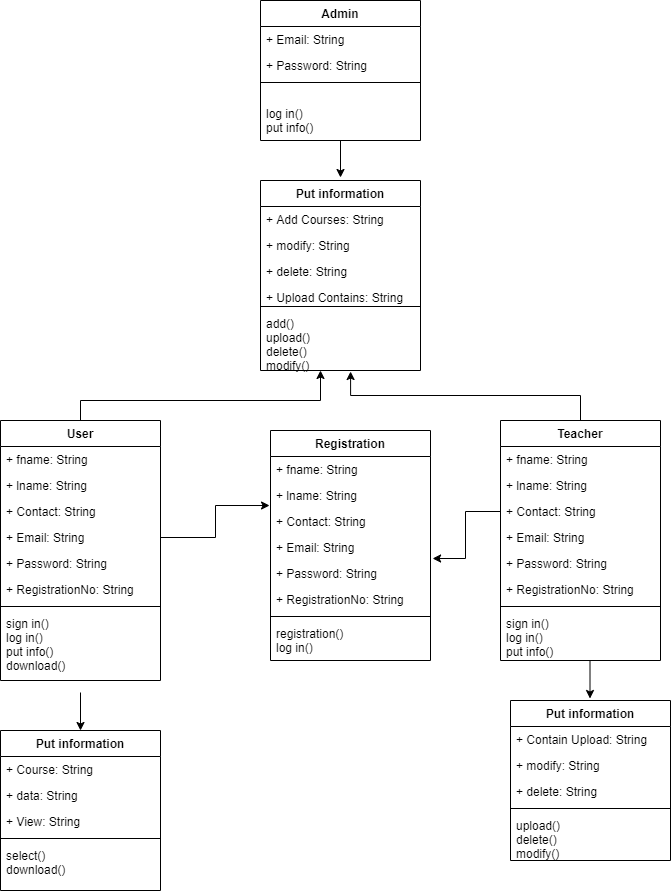

The diagram above was exported from draw.io. Its source (the exported page's mxGraphModel, read from the mxfile embedded in the PNG):
<mxGraphModel dx="854" dy="1519" grid="1" gridSize="10" guides="1" tooltips="1" connect="1" arrows="1" fold="1" page="1" pageScale="1" pageWidth="850" pageHeight="1100" math="0" shadow="0">
  <root>
    <mxCell id="0" />
    <mxCell id="1" parent="0" />
    <mxCell id="S4hytynirBr9s-NFqJaL-73" style="edgeStyle=orthogonalEdgeStyle;rounded=0;orthogonalLoop=1;jettySize=auto;html=1;exitX=0.5;exitY=0;exitDx=0;exitDy=0;entryX=0.375;entryY=1;entryDx=0;entryDy=0;entryPerimeter=0;" edge="1" parent="1" source="S4hytynirBr9s-NFqJaL-1" target="S4hytynirBr9s-NFqJaL-67">
      <mxGeometry relative="1" as="geometry">
        <mxPoint x="440" y="-580" as="targetPoint" />
        <Array as="points">
          <mxPoint x="200" y="-560" />
          <mxPoint x="440" y="-560" />
        </Array>
      </mxGeometry>
    </mxCell>
    <mxCell id="S4hytynirBr9s-NFqJaL-1" value="User" style="swimlane;fontStyle=1;align=center;verticalAlign=top;childLayout=stackLayout;horizontal=1;startSize=26;horizontalStack=0;resizeParent=1;resizeParentMax=0;resizeLast=0;collapsible=1;marginBottom=0;" vertex="1" parent="1">
      <mxGeometry x="120" y="-540" width="160" height="260" as="geometry" />
    </mxCell>
    <mxCell id="S4hytynirBr9s-NFqJaL-2" value="+ fname: String" style="text;strokeColor=none;fillColor=none;align=left;verticalAlign=top;spacingLeft=4;spacingRight=4;overflow=hidden;rotatable=0;points=[[0,0.5],[1,0.5]];portConstraint=eastwest;" vertex="1" parent="S4hytynirBr9s-NFqJaL-1">
      <mxGeometry y="26" width="160" height="26" as="geometry" />
    </mxCell>
    <mxCell id="S4hytynirBr9s-NFqJaL-5" value="+ lname: String" style="text;strokeColor=none;fillColor=none;align=left;verticalAlign=top;spacingLeft=4;spacingRight=4;overflow=hidden;rotatable=0;points=[[0,0.5],[1,0.5]];portConstraint=eastwest;" vertex="1" parent="S4hytynirBr9s-NFqJaL-1">
      <mxGeometry y="52" width="160" height="26" as="geometry" />
    </mxCell>
    <mxCell id="S4hytynirBr9s-NFqJaL-6" value="+ Contact: String" style="text;strokeColor=none;fillColor=none;align=left;verticalAlign=top;spacingLeft=4;spacingRight=4;overflow=hidden;rotatable=0;points=[[0,0.5],[1,0.5]];portConstraint=eastwest;" vertex="1" parent="S4hytynirBr9s-NFqJaL-1">
      <mxGeometry y="78" width="160" height="26" as="geometry" />
    </mxCell>
    <mxCell id="S4hytynirBr9s-NFqJaL-7" value="+ Email: String" style="text;strokeColor=none;fillColor=none;align=left;verticalAlign=top;spacingLeft=4;spacingRight=4;overflow=hidden;rotatable=0;points=[[0,0.5],[1,0.5]];portConstraint=eastwest;" vertex="1" parent="S4hytynirBr9s-NFqJaL-1">
      <mxGeometry y="104" width="160" height="26" as="geometry" />
    </mxCell>
    <mxCell id="S4hytynirBr9s-NFqJaL-8" value="+ Password: String" style="text;strokeColor=none;fillColor=none;align=left;verticalAlign=top;spacingLeft=4;spacingRight=4;overflow=hidden;rotatable=0;points=[[0,0.5],[1,0.5]];portConstraint=eastwest;" vertex="1" parent="S4hytynirBr9s-NFqJaL-1">
      <mxGeometry y="130" width="160" height="26" as="geometry" />
    </mxCell>
    <mxCell id="S4hytynirBr9s-NFqJaL-9" value="+ RegistrationNo: String" style="text;strokeColor=none;fillColor=none;align=left;verticalAlign=top;spacingLeft=4;spacingRight=4;overflow=hidden;rotatable=0;points=[[0,0.5],[1,0.5]];portConstraint=eastwest;" vertex="1" parent="S4hytynirBr9s-NFqJaL-1">
      <mxGeometry y="156" width="160" height="26" as="geometry" />
    </mxCell>
    <mxCell id="S4hytynirBr9s-NFqJaL-3" value="" style="line;strokeWidth=1;fillColor=none;align=left;verticalAlign=middle;spacingTop=-1;spacingLeft=3;spacingRight=3;rotatable=0;labelPosition=right;points=[];portConstraint=eastwest;" vertex="1" parent="S4hytynirBr9s-NFqJaL-1">
      <mxGeometry y="182" width="160" height="8" as="geometry" />
    </mxCell>
    <mxCell id="S4hytynirBr9s-NFqJaL-4" value="sign in()&#10;log in()&#10;put info()&#10;download()" style="text;strokeColor=none;fillColor=none;align=left;verticalAlign=top;spacingLeft=4;spacingRight=4;overflow=hidden;rotatable=0;points=[[0,0.5],[1,0.5]];portConstraint=eastwest;" vertex="1" parent="S4hytynirBr9s-NFqJaL-1">
      <mxGeometry y="190" width="160" height="70" as="geometry" />
    </mxCell>
    <mxCell id="S4hytynirBr9s-NFqJaL-12" value="Put information" style="swimlane;fontStyle=1;align=center;verticalAlign=top;childLayout=stackLayout;horizontal=1;startSize=26;horizontalStack=0;resizeParent=1;resizeParentMax=0;resizeLast=0;collapsible=1;marginBottom=0;" vertex="1" parent="1">
      <mxGeometry x="120" y="-230" width="160" height="160" as="geometry" />
    </mxCell>
    <mxCell id="S4hytynirBr9s-NFqJaL-13" value="+ Course: String" style="text;strokeColor=none;fillColor=none;align=left;verticalAlign=top;spacingLeft=4;spacingRight=4;overflow=hidden;rotatable=0;points=[[0,0.5],[1,0.5]];portConstraint=eastwest;" vertex="1" parent="S4hytynirBr9s-NFqJaL-12">
      <mxGeometry y="26" width="160" height="26" as="geometry" />
    </mxCell>
    <mxCell id="S4hytynirBr9s-NFqJaL-14" value="+ data: String" style="text;strokeColor=none;fillColor=none;align=left;verticalAlign=top;spacingLeft=4;spacingRight=4;overflow=hidden;rotatable=0;points=[[0,0.5],[1,0.5]];portConstraint=eastwest;" vertex="1" parent="S4hytynirBr9s-NFqJaL-12">
      <mxGeometry y="52" width="160" height="26" as="geometry" />
    </mxCell>
    <mxCell id="S4hytynirBr9s-NFqJaL-15" value="+ View: String" style="text;strokeColor=none;fillColor=none;align=left;verticalAlign=top;spacingLeft=4;spacingRight=4;overflow=hidden;rotatable=0;points=[[0,0.5],[1,0.5]];portConstraint=eastwest;" vertex="1" parent="S4hytynirBr9s-NFqJaL-12">
      <mxGeometry y="78" width="160" height="26" as="geometry" />
    </mxCell>
    <mxCell id="S4hytynirBr9s-NFqJaL-19" value="" style="line;strokeWidth=1;fillColor=none;align=left;verticalAlign=middle;spacingTop=-1;spacingLeft=3;spacingRight=3;rotatable=0;labelPosition=right;points=[];portConstraint=eastwest;" vertex="1" parent="S4hytynirBr9s-NFqJaL-12">
      <mxGeometry y="104" width="160" height="8" as="geometry" />
    </mxCell>
    <mxCell id="S4hytynirBr9s-NFqJaL-20" value="select()&#10;download()" style="text;strokeColor=none;fillColor=none;align=left;verticalAlign=top;spacingLeft=4;spacingRight=4;overflow=hidden;rotatable=0;points=[[0,0.5],[1,0.5]];portConstraint=eastwest;" vertex="1" parent="S4hytynirBr9s-NFqJaL-12">
      <mxGeometry y="112" width="160" height="48" as="geometry" />
    </mxCell>
    <mxCell id="S4hytynirBr9s-NFqJaL-21" value="" style="endArrow=classic;html=1;" edge="1" parent="1">
      <mxGeometry width="50" height="50" relative="1" as="geometry">
        <mxPoint x="200" y="-268" as="sourcePoint" />
        <mxPoint x="200" y="-230" as="targetPoint" />
      </mxGeometry>
    </mxCell>
    <mxCell id="S4hytynirBr9s-NFqJaL-25" value="Registration" style="swimlane;fontStyle=1;align=center;verticalAlign=top;childLayout=stackLayout;horizontal=1;startSize=26;horizontalStack=0;resizeParent=1;resizeParentMax=0;resizeLast=0;collapsible=1;marginBottom=0;" vertex="1" parent="1">
      <mxGeometry x="390" y="-530" width="160" height="230" as="geometry" />
    </mxCell>
    <mxCell id="S4hytynirBr9s-NFqJaL-26" value="+ fname: String" style="text;strokeColor=none;fillColor=none;align=left;verticalAlign=top;spacingLeft=4;spacingRight=4;overflow=hidden;rotatable=0;points=[[0,0.5],[1,0.5]];portConstraint=eastwest;" vertex="1" parent="S4hytynirBr9s-NFqJaL-25">
      <mxGeometry y="26" width="160" height="26" as="geometry" />
    </mxCell>
    <mxCell id="S4hytynirBr9s-NFqJaL-27" value="+ lname: String" style="text;strokeColor=none;fillColor=none;align=left;verticalAlign=top;spacingLeft=4;spacingRight=4;overflow=hidden;rotatable=0;points=[[0,0.5],[1,0.5]];portConstraint=eastwest;" vertex="1" parent="S4hytynirBr9s-NFqJaL-25">
      <mxGeometry y="52" width="160" height="26" as="geometry" />
    </mxCell>
    <mxCell id="S4hytynirBr9s-NFqJaL-28" value="+ Contact: String" style="text;strokeColor=none;fillColor=none;align=left;verticalAlign=top;spacingLeft=4;spacingRight=4;overflow=hidden;rotatable=0;points=[[0,0.5],[1,0.5]];portConstraint=eastwest;" vertex="1" parent="S4hytynirBr9s-NFqJaL-25">
      <mxGeometry y="78" width="160" height="26" as="geometry" />
    </mxCell>
    <mxCell id="S4hytynirBr9s-NFqJaL-29" value="+ Email: String" style="text;strokeColor=none;fillColor=none;align=left;verticalAlign=top;spacingLeft=4;spacingRight=4;overflow=hidden;rotatable=0;points=[[0,0.5],[1,0.5]];portConstraint=eastwest;" vertex="1" parent="S4hytynirBr9s-NFqJaL-25">
      <mxGeometry y="104" width="160" height="26" as="geometry" />
    </mxCell>
    <mxCell id="S4hytynirBr9s-NFqJaL-30" value="+ Password: String" style="text;strokeColor=none;fillColor=none;align=left;verticalAlign=top;spacingLeft=4;spacingRight=4;overflow=hidden;rotatable=0;points=[[0,0.5],[1,0.5]];portConstraint=eastwest;" vertex="1" parent="S4hytynirBr9s-NFqJaL-25">
      <mxGeometry y="130" width="160" height="26" as="geometry" />
    </mxCell>
    <mxCell id="S4hytynirBr9s-NFqJaL-31" value="+ RegistrationNo: String" style="text;strokeColor=none;fillColor=none;align=left;verticalAlign=top;spacingLeft=4;spacingRight=4;overflow=hidden;rotatable=0;points=[[0,0.5],[1,0.5]];portConstraint=eastwest;" vertex="1" parent="S4hytynirBr9s-NFqJaL-25">
      <mxGeometry y="156" width="160" height="26" as="geometry" />
    </mxCell>
    <mxCell id="S4hytynirBr9s-NFqJaL-32" value="" style="line;strokeWidth=1;fillColor=none;align=left;verticalAlign=middle;spacingTop=-1;spacingLeft=3;spacingRight=3;rotatable=0;labelPosition=right;points=[];portConstraint=eastwest;" vertex="1" parent="S4hytynirBr9s-NFqJaL-25">
      <mxGeometry y="182" width="160" height="8" as="geometry" />
    </mxCell>
    <mxCell id="S4hytynirBr9s-NFqJaL-33" value="registration()&#10;log in()" style="text;strokeColor=none;fillColor=none;align=left;verticalAlign=top;spacingLeft=4;spacingRight=4;overflow=hidden;rotatable=0;points=[[0,0.5],[1,0.5]];portConstraint=eastwest;" vertex="1" parent="S4hytynirBr9s-NFqJaL-25">
      <mxGeometry y="190" width="160" height="40" as="geometry" />
    </mxCell>
    <mxCell id="S4hytynirBr9s-NFqJaL-35" style="edgeStyle=orthogonalEdgeStyle;rounded=0;orthogonalLoop=1;jettySize=auto;html=1;exitX=1;exitY=0.5;exitDx=0;exitDy=0;entryX=-0.006;entryY=-0.115;entryDx=0;entryDy=0;entryPerimeter=0;" edge="1" parent="1" source="S4hytynirBr9s-NFqJaL-7" target="S4hytynirBr9s-NFqJaL-28">
      <mxGeometry relative="1" as="geometry" />
    </mxCell>
    <mxCell id="S4hytynirBr9s-NFqJaL-72" style="edgeStyle=orthogonalEdgeStyle;rounded=0;orthogonalLoop=1;jettySize=auto;html=1;exitX=0.5;exitY=0;exitDx=0;exitDy=0;entryX=0.563;entryY=1.017;entryDx=0;entryDy=0;entryPerimeter=0;" edge="1" parent="1" source="S4hytynirBr9s-NFqJaL-36" target="S4hytynirBr9s-NFqJaL-67">
      <mxGeometry relative="1" as="geometry">
        <mxPoint x="470" y="-580" as="targetPoint" />
      </mxGeometry>
    </mxCell>
    <mxCell id="S4hytynirBr9s-NFqJaL-36" value="Teacher" style="swimlane;fontStyle=1;align=center;verticalAlign=top;childLayout=stackLayout;horizontal=1;startSize=26;horizontalStack=0;resizeParent=1;resizeParentMax=0;resizeLast=0;collapsible=1;marginBottom=0;" vertex="1" parent="1">
      <mxGeometry x="620" y="-540" width="160" height="240" as="geometry" />
    </mxCell>
    <mxCell id="S4hytynirBr9s-NFqJaL-37" value="+ fname: String" style="text;strokeColor=none;fillColor=none;align=left;verticalAlign=top;spacingLeft=4;spacingRight=4;overflow=hidden;rotatable=0;points=[[0,0.5],[1,0.5]];portConstraint=eastwest;" vertex="1" parent="S4hytynirBr9s-NFqJaL-36">
      <mxGeometry y="26" width="160" height="26" as="geometry" />
    </mxCell>
    <mxCell id="S4hytynirBr9s-NFqJaL-38" value="+ lname: String" style="text;strokeColor=none;fillColor=none;align=left;verticalAlign=top;spacingLeft=4;spacingRight=4;overflow=hidden;rotatable=0;points=[[0,0.5],[1,0.5]];portConstraint=eastwest;" vertex="1" parent="S4hytynirBr9s-NFqJaL-36">
      <mxGeometry y="52" width="160" height="26" as="geometry" />
    </mxCell>
    <mxCell id="S4hytynirBr9s-NFqJaL-39" value="+ Contact: String" style="text;strokeColor=none;fillColor=none;align=left;verticalAlign=top;spacingLeft=4;spacingRight=4;overflow=hidden;rotatable=0;points=[[0,0.5],[1,0.5]];portConstraint=eastwest;" vertex="1" parent="S4hytynirBr9s-NFqJaL-36">
      <mxGeometry y="78" width="160" height="26" as="geometry" />
    </mxCell>
    <mxCell id="S4hytynirBr9s-NFqJaL-40" value="+ Email: String" style="text;strokeColor=none;fillColor=none;align=left;verticalAlign=top;spacingLeft=4;spacingRight=4;overflow=hidden;rotatable=0;points=[[0,0.5],[1,0.5]];portConstraint=eastwest;" vertex="1" parent="S4hytynirBr9s-NFqJaL-36">
      <mxGeometry y="104" width="160" height="26" as="geometry" />
    </mxCell>
    <mxCell id="S4hytynirBr9s-NFqJaL-41" value="+ Password: String" style="text;strokeColor=none;fillColor=none;align=left;verticalAlign=top;spacingLeft=4;spacingRight=4;overflow=hidden;rotatable=0;points=[[0,0.5],[1,0.5]];portConstraint=eastwest;" vertex="1" parent="S4hytynirBr9s-NFqJaL-36">
      <mxGeometry y="130" width="160" height="26" as="geometry" />
    </mxCell>
    <mxCell id="S4hytynirBr9s-NFqJaL-42" value="+ RegistrationNo: String" style="text;strokeColor=none;fillColor=none;align=left;verticalAlign=top;spacingLeft=4;spacingRight=4;overflow=hidden;rotatable=0;points=[[0,0.5],[1,0.5]];portConstraint=eastwest;" vertex="1" parent="S4hytynirBr9s-NFqJaL-36">
      <mxGeometry y="156" width="160" height="26" as="geometry" />
    </mxCell>
    <mxCell id="S4hytynirBr9s-NFqJaL-43" value="" style="line;strokeWidth=1;fillColor=none;align=left;verticalAlign=middle;spacingTop=-1;spacingLeft=3;spacingRight=3;rotatable=0;labelPosition=right;points=[];portConstraint=eastwest;" vertex="1" parent="S4hytynirBr9s-NFqJaL-36">
      <mxGeometry y="182" width="160" height="8" as="geometry" />
    </mxCell>
    <mxCell id="S4hytynirBr9s-NFqJaL-44" value="sign in()&#10;log in()&#10;put info()&#10;" style="text;strokeColor=none;fillColor=none;align=left;verticalAlign=top;spacingLeft=4;spacingRight=4;overflow=hidden;rotatable=0;points=[[0,0.5],[1,0.5]];portConstraint=eastwest;" vertex="1" parent="S4hytynirBr9s-NFqJaL-36">
      <mxGeometry y="190" width="160" height="50" as="geometry" />
    </mxCell>
    <mxCell id="S4hytynirBr9s-NFqJaL-45" value="Put information" style="swimlane;fontStyle=1;align=center;verticalAlign=top;childLayout=stackLayout;horizontal=1;startSize=26;horizontalStack=0;resizeParent=1;resizeParentMax=0;resizeLast=0;collapsible=1;marginBottom=0;" vertex="1" parent="1">
      <mxGeometry x="630" y="-260" width="160" height="160" as="geometry" />
    </mxCell>
    <mxCell id="S4hytynirBr9s-NFqJaL-46" value="+ Contain Upload: String" style="text;strokeColor=none;fillColor=none;align=left;verticalAlign=top;spacingLeft=4;spacingRight=4;overflow=hidden;rotatable=0;points=[[0,0.5],[1,0.5]];portConstraint=eastwest;" vertex="1" parent="S4hytynirBr9s-NFqJaL-45">
      <mxGeometry y="26" width="160" height="26" as="geometry" />
    </mxCell>
    <mxCell id="S4hytynirBr9s-NFqJaL-47" value="+ modify: String" style="text;strokeColor=none;fillColor=none;align=left;verticalAlign=top;spacingLeft=4;spacingRight=4;overflow=hidden;rotatable=0;points=[[0,0.5],[1,0.5]];portConstraint=eastwest;" vertex="1" parent="S4hytynirBr9s-NFqJaL-45">
      <mxGeometry y="52" width="160" height="26" as="geometry" />
    </mxCell>
    <mxCell id="S4hytynirBr9s-NFqJaL-48" value="+ delete: String" style="text;strokeColor=none;fillColor=none;align=left;verticalAlign=top;spacingLeft=4;spacingRight=4;overflow=hidden;rotatable=0;points=[[0,0.5],[1,0.5]];portConstraint=eastwest;" vertex="1" parent="S4hytynirBr9s-NFqJaL-45">
      <mxGeometry y="78" width="160" height="26" as="geometry" />
    </mxCell>
    <mxCell id="S4hytynirBr9s-NFqJaL-49" value="" style="line;strokeWidth=1;fillColor=none;align=left;verticalAlign=middle;spacingTop=-1;spacingLeft=3;spacingRight=3;rotatable=0;labelPosition=right;points=[];portConstraint=eastwest;" vertex="1" parent="S4hytynirBr9s-NFqJaL-45">
      <mxGeometry y="104" width="160" height="8" as="geometry" />
    </mxCell>
    <mxCell id="S4hytynirBr9s-NFqJaL-50" value="upload()&#10;delete()&#10;modify()" style="text;strokeColor=none;fillColor=none;align=left;verticalAlign=top;spacingLeft=4;spacingRight=4;overflow=hidden;rotatable=0;points=[[0,0.5],[1,0.5]];portConstraint=eastwest;" vertex="1" parent="S4hytynirBr9s-NFqJaL-45">
      <mxGeometry y="112" width="160" height="48" as="geometry" />
    </mxCell>
    <mxCell id="S4hytynirBr9s-NFqJaL-51" value="" style="endArrow=classic;html=1;" edge="1" parent="1">
      <mxGeometry width="50" height="50" relative="1" as="geometry">
        <mxPoint x="709.5" y="-300" as="sourcePoint" />
        <mxPoint x="709.5" y="-262" as="targetPoint" />
      </mxGeometry>
    </mxCell>
    <mxCell id="S4hytynirBr9s-NFqJaL-52" style="edgeStyle=orthogonalEdgeStyle;rounded=0;orthogonalLoop=1;jettySize=auto;html=1;exitX=0;exitY=0.5;exitDx=0;exitDy=0;entryX=1.013;entryY=-0.077;entryDx=0;entryDy=0;entryPerimeter=0;" edge="1" parent="1" source="S4hytynirBr9s-NFqJaL-39" target="S4hytynirBr9s-NFqJaL-30">
      <mxGeometry relative="1" as="geometry" />
    </mxCell>
    <mxCell id="S4hytynirBr9s-NFqJaL-53" value="Admin" style="swimlane;fontStyle=1;align=center;verticalAlign=top;childLayout=stackLayout;horizontal=1;startSize=26;horizontalStack=0;resizeParent=1;resizeParentMax=0;resizeLast=0;collapsible=1;marginBottom=0;" vertex="1" parent="1">
      <mxGeometry x="380" y="-960" width="160" height="140" as="geometry" />
    </mxCell>
    <mxCell id="S4hytynirBr9s-NFqJaL-57" value="+ Email: String" style="text;strokeColor=none;fillColor=none;align=left;verticalAlign=top;spacingLeft=4;spacingRight=4;overflow=hidden;rotatable=0;points=[[0,0.5],[1,0.5]];portConstraint=eastwest;" vertex="1" parent="S4hytynirBr9s-NFqJaL-53">
      <mxGeometry y="26" width="160" height="26" as="geometry" />
    </mxCell>
    <mxCell id="S4hytynirBr9s-NFqJaL-58" value="+ Password: String" style="text;strokeColor=none;fillColor=none;align=left;verticalAlign=top;spacingLeft=4;spacingRight=4;overflow=hidden;rotatable=0;points=[[0,0.5],[1,0.5]];portConstraint=eastwest;" vertex="1" parent="S4hytynirBr9s-NFqJaL-53">
      <mxGeometry y="52" width="160" height="26" as="geometry" />
    </mxCell>
    <mxCell id="S4hytynirBr9s-NFqJaL-60" value="" style="line;strokeWidth=1;fillColor=none;align=left;verticalAlign=middle;spacingTop=-1;spacingLeft=3;spacingRight=3;rotatable=0;labelPosition=right;points=[];portConstraint=eastwest;" vertex="1" parent="S4hytynirBr9s-NFqJaL-53">
      <mxGeometry y="78" width="160" height="8" as="geometry" />
    </mxCell>
    <mxCell id="S4hytynirBr9s-NFqJaL-61" value="&#10;log in()&#10;put info()" style="text;strokeColor=none;fillColor=none;align=left;verticalAlign=top;spacingLeft=4;spacingRight=4;overflow=hidden;rotatable=0;points=[[0,0.5],[1,0.5]];portConstraint=eastwest;" vertex="1" parent="S4hytynirBr9s-NFqJaL-53">
      <mxGeometry y="86" width="160" height="54" as="geometry" />
    </mxCell>
    <mxCell id="S4hytynirBr9s-NFqJaL-62" value="Put information" style="swimlane;fontStyle=1;align=center;verticalAlign=top;childLayout=stackLayout;horizontal=1;startSize=26;horizontalStack=0;resizeParent=1;resizeParentMax=0;resizeLast=0;collapsible=1;marginBottom=0;" vertex="1" parent="1">
      <mxGeometry x="380" y="-780" width="160" height="190" as="geometry" />
    </mxCell>
    <mxCell id="S4hytynirBr9s-NFqJaL-63" value="+ Add Courses: String" style="text;strokeColor=none;fillColor=none;align=left;verticalAlign=top;spacingLeft=4;spacingRight=4;overflow=hidden;rotatable=0;points=[[0,0.5],[1,0.5]];portConstraint=eastwest;" vertex="1" parent="S4hytynirBr9s-NFqJaL-62">
      <mxGeometry y="26" width="160" height="26" as="geometry" />
    </mxCell>
    <mxCell id="S4hytynirBr9s-NFqJaL-64" value="+ modify: String" style="text;strokeColor=none;fillColor=none;align=left;verticalAlign=top;spacingLeft=4;spacingRight=4;overflow=hidden;rotatable=0;points=[[0,0.5],[1,0.5]];portConstraint=eastwest;" vertex="1" parent="S4hytynirBr9s-NFqJaL-62">
      <mxGeometry y="52" width="160" height="26" as="geometry" />
    </mxCell>
    <mxCell id="S4hytynirBr9s-NFqJaL-65" value="+ delete: String" style="text;strokeColor=none;fillColor=none;align=left;verticalAlign=top;spacingLeft=4;spacingRight=4;overflow=hidden;rotatable=0;points=[[0,0.5],[1,0.5]];portConstraint=eastwest;" vertex="1" parent="S4hytynirBr9s-NFqJaL-62">
      <mxGeometry y="78" width="160" height="26" as="geometry" />
    </mxCell>
    <mxCell id="S4hytynirBr9s-NFqJaL-69" value="+ Upload Contains: String" style="text;strokeColor=none;fillColor=none;align=left;verticalAlign=top;spacingLeft=4;spacingRight=4;overflow=hidden;rotatable=0;points=[[0,0.5],[1,0.5]];portConstraint=eastwest;" vertex="1" parent="S4hytynirBr9s-NFqJaL-62">
      <mxGeometry y="104" width="160" height="18" as="geometry" />
    </mxCell>
    <mxCell id="S4hytynirBr9s-NFqJaL-66" value="" style="line;strokeWidth=1;fillColor=none;align=left;verticalAlign=middle;spacingTop=-1;spacingLeft=3;spacingRight=3;rotatable=0;labelPosition=right;points=[];portConstraint=eastwest;" vertex="1" parent="S4hytynirBr9s-NFqJaL-62">
      <mxGeometry y="122" width="160" height="8" as="geometry" />
    </mxCell>
    <mxCell id="S4hytynirBr9s-NFqJaL-67" value="add()&#10;upload()&#10;delete()&#10;modify()" style="text;strokeColor=none;fillColor=none;align=left;verticalAlign=top;spacingLeft=4;spacingRight=4;overflow=hidden;rotatable=0;points=[[0,0.5],[1,0.5]];portConstraint=eastwest;" vertex="1" parent="S4hytynirBr9s-NFqJaL-62">
      <mxGeometry y="130" width="160" height="60" as="geometry" />
    </mxCell>
    <mxCell id="S4hytynirBr9s-NFqJaL-70" value="" style="endArrow=classic;html=1;" edge="1" parent="1">
      <mxGeometry width="50" height="50" relative="1" as="geometry">
        <mxPoint x="460" y="-820" as="sourcePoint" />
        <mxPoint x="460" y="-783" as="targetPoint" />
      </mxGeometry>
    </mxCell>
  </root>
</mxGraphModel>